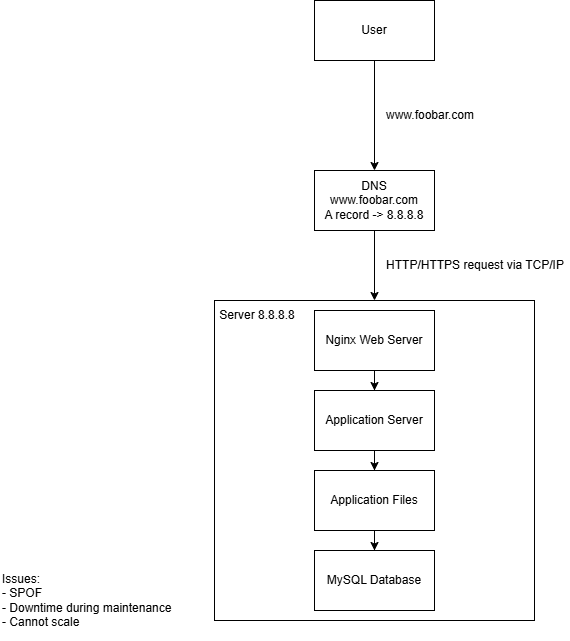

The diagram above was exported from draw.io. Its source (the exported page's mxGraphModel, read from the mxfile embedded in the PNG):
<mxGraphModel dx="1414" dy="777" grid="1" gridSize="10" guides="1" tooltips="1" connect="1" arrows="1" fold="1" page="1" pageScale="1" pageWidth="827" pageHeight="1169" math="0" shadow="0">
  <root>
    <mxCell id="0" />
    <mxCell id="1" parent="0" />
    <mxCell id="4eoQpi5rbrfNUCnXizH8-3" edge="1" parent="1" source="4eoQpi5rbrfNUCnXizH8-1" style="edgeStyle=orthogonalEdgeStyle;rounded=0;orthogonalLoop=1;jettySize=auto;html=1;" target="4eoQpi5rbrfNUCnXizH8-2" value="">
      <mxGeometry relative="1" as="geometry" />
    </mxCell>
    <mxCell id="4eoQpi5rbrfNUCnXizH8-1" parent="1" style="rounded=0;whiteSpace=wrap;html=1;" value="User" vertex="1">
      <mxGeometry height="60" width="120" x="354" y="40" as="geometry" />
    </mxCell>
    <mxCell id="4eoQpi5rbrfNUCnXizH8-5" edge="1" parent="1" source="4eoQpi5rbrfNUCnXizH8-2" style="edgeStyle=orthogonalEdgeStyle;rounded=0;orthogonalLoop=1;jettySize=auto;html=1;" target="4eoQpi5rbrfNUCnXizH8-4" value="">
      <mxGeometry relative="1" as="geometry" />
    </mxCell>
    <mxCell id="4eoQpi5rbrfNUCnXizH8-2" parent="1" style="rounded=0;whiteSpace=wrap;html=1;" value="DNS&lt;div&gt;www.foobar.com&lt;br&gt;&lt;div&gt;A record -&amp;gt; 8.8.8.8&lt;/div&gt;&lt;/div&gt;" vertex="1">
      <mxGeometry height="60" width="120" x="354" y="210" as="geometry" />
    </mxCell>
    <mxCell id="4eoQpi5rbrfNUCnXizH8-4" parent="1" style="whiteSpace=wrap;html=1;aspect=fixed;" value="" vertex="1">
      <mxGeometry height="320" width="320" x="254" y="340" as="geometry" />
    </mxCell>
    <mxCell id="4eoQpi5rbrfNUCnXizH8-8" edge="1" parent="1" source="4eoQpi5rbrfNUCnXizH8-6" style="edgeStyle=orthogonalEdgeStyle;rounded=0;orthogonalLoop=1;jettySize=auto;html=1;" target="4eoQpi5rbrfNUCnXizH8-7" value="">
      <mxGeometry relative="1" as="geometry" />
    </mxCell>
    <mxCell id="4eoQpi5rbrfNUCnXizH8-6" parent="1" style="rounded=0;whiteSpace=wrap;html=1;" value="Nginx Web Server" vertex="1">
      <mxGeometry height="60" width="120" x="354" y="350" as="geometry" />
    </mxCell>
    <mxCell id="4eoQpi5rbrfNUCnXizH8-11" edge="1" parent="1" source="4eoQpi5rbrfNUCnXizH8-7" style="edgeStyle=orthogonalEdgeStyle;rounded=0;orthogonalLoop=1;jettySize=auto;html=1;" target="4eoQpi5rbrfNUCnXizH8-10" value="">
      <mxGeometry relative="1" as="geometry" />
    </mxCell>
    <mxCell id="4eoQpi5rbrfNUCnXizH8-7" parent="1" style="rounded=0;whiteSpace=wrap;html=1;" value="Application Server" vertex="1">
      <mxGeometry height="60" width="120" x="354" y="430" as="geometry" />
    </mxCell>
    <mxCell id="4eoQpi5rbrfNUCnXizH8-13" edge="1" parent="1" source="4eoQpi5rbrfNUCnXizH8-10" style="edgeStyle=orthogonalEdgeStyle;rounded=0;orthogonalLoop=1;jettySize=auto;html=1;" target="4eoQpi5rbrfNUCnXizH8-12" value="">
      <mxGeometry relative="1" as="geometry" />
    </mxCell>
    <mxCell id="4eoQpi5rbrfNUCnXizH8-10" parent="1" style="rounded=0;whiteSpace=wrap;html=1;" value="Application Files" vertex="1">
      <mxGeometry height="60" width="120" x="354" y="510" as="geometry" />
    </mxCell>
    <mxCell id="4eoQpi5rbrfNUCnXizH8-12" parent="1" style="rounded=0;whiteSpace=wrap;html=1;" value="MySQL Database" vertex="1">
      <mxGeometry height="60" width="120" x="354" y="590" as="geometry" />
    </mxCell>
    <mxCell id="4eoQpi5rbrfNUCnXizH8-14" parent="1" style="text;html=1;whiteSpace=wrap;strokeColor=none;fillColor=none;align=center;verticalAlign=middle;rounded=0;" value="Server 8.8.8.8" vertex="1">
      <mxGeometry height="30" width="86" x="254" y="340" as="geometry" />
    </mxCell>
    <mxCell id="4eoQpi5rbrfNUCnXizH8-15" parent="1" style="text;html=1;whiteSpace=wrap;strokeColor=none;fillColor=none;align=center;verticalAlign=middle;rounded=0;" value="www.foobar.com" vertex="1">
      <mxGeometry height="30" width="60" x="440" y="140" as="geometry" />
    </mxCell>
    <mxCell id="4eoQpi5rbrfNUCnXizH8-16" parent="1" style="text;html=1;whiteSpace=wrap;strokeColor=none;fillColor=none;align=center;verticalAlign=middle;rounded=0;" value="HTTP/HTTPS request via TCP/IP" vertex="1">
      <mxGeometry height="30" width="190" x="420" y="290" as="geometry" />
    </mxCell>
    <mxCell id="4eoQpi5rbrfNUCnXizH8-17" parent="1" style="text;html=1;whiteSpace=wrap;strokeColor=none;fillColor=none;align=left;verticalAlign=middle;rounded=0;" value="Issues:&lt;br&gt;- SPOF&lt;br&gt;- Downtime during maintenance&lt;br&gt;- Cannot scale" vertex="1">
      <mxGeometry height="80" width="190" x="40" y="600" as="geometry" />
    </mxCell>
  </root>
</mxGraphModel>